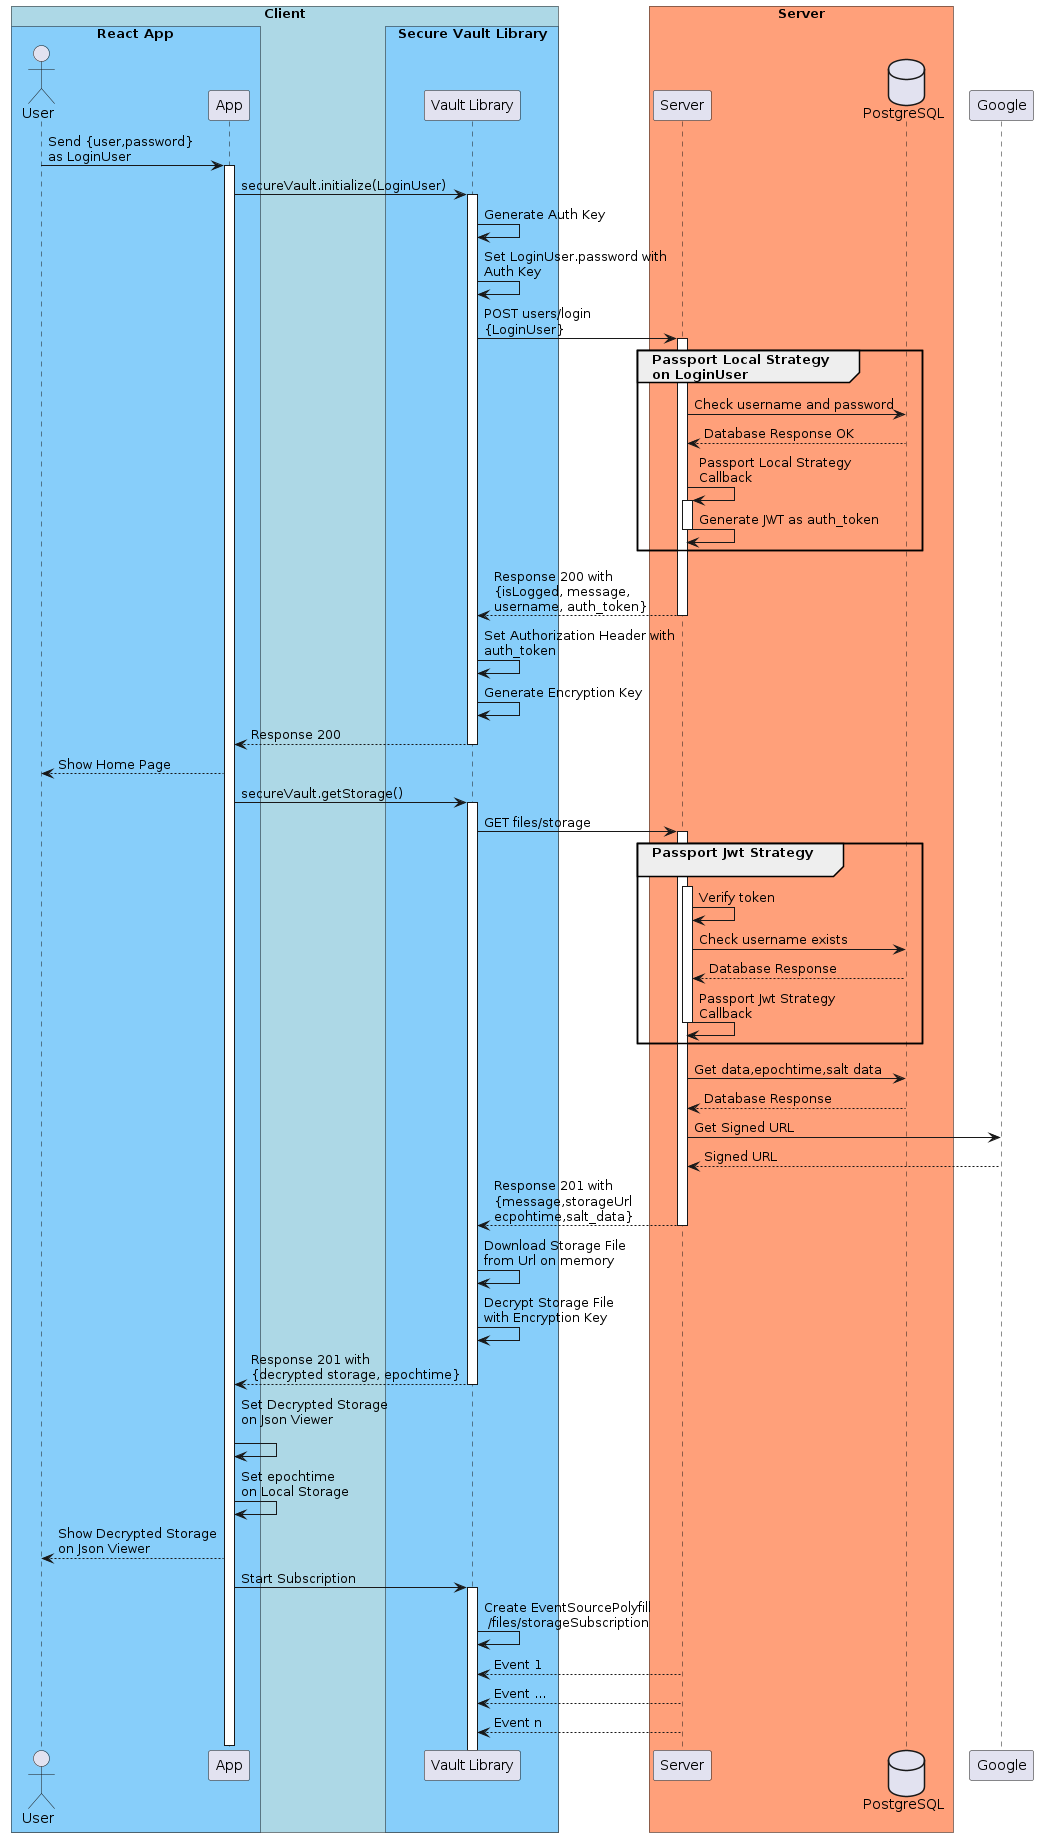

The diagram above was rendered by PlantUML. Its source (embedded in the PNG):
@startuml Initialize
!pragma teoz true

box "Client" #LightBlue
box "React App" #LightSkyBlue
actor User
participant App
end box
box "Secure Vault Library" #LightSkyBlue
participant "Vault Library" as SVC
end box
end box
box "Server" #LightSalmon
participant Server
database PostgreSQL
end box

User -> App: Send {user,password}\nas LoginUser
activate App
    App -> SVC: secureVault.initialize(LoginUser)
    activate SVC
        SVC -> SVC: Generate Auth Key
        SVC -> SVC: Set LoginUser.password with\nAuth Key
        SVC -> Server: POST users/login\n{LoginUser}
        activate Server
        group Passport Local Strategy\non LoginUser
            Server -> PostgreSQL: Check username and password
            Server <-- PostgreSQL: Database Response OK
            Server -> Server: Passport Local Strategy\nCallback
            activate Server
            Server -> Server: Generate JWT as auth_token
            deactivate Server
        end
        SVC <-- Server: Response 200 with\n{isLogged, message,\nusername, auth_token}
        deactivate Server
        SVC -> SVC: Set Authorization Header with\nauth_token
        SVC -> SVC: Generate Encryption Key
        App <-- SVC: Response 200
        deactivate SVC
        User <-- App: Show Home Page
        App -> SVC: secureVault.getStorage()
        activate SVC
        SVC -> Server: GET files/storage
        activate Server
        group Passport Jwt Strategy\n
        activate Server
            Server -> Server: Verify token
            Server -> PostgreSQL: Check username exists
            Server <-- PostgreSQL: Database Response
            Server -> Server: Passport Jwt Strategy\nCallback
        deactivate Server
        end
        Server -> PostgreSQL: Get data,epochtime,salt data
        Server <-- PostgreSQL: Database Response
        Server -> Google: Get Signed URL
        Server <-- Google: Signed URL
        SVC <-- Server: Response 201 with\n{message,storageUrl\necpohtime,salt_data}
        deactivate Server
        SVC -> SVC: Download Storage File\nfrom Url on memory
        SVC -> SVC: Decrypt Storage File\nwith Encryption Key
        App <-- SVC: Response 201 with\n{decrypted storage, epochtime}
        deactivate SVC
    App -> App: Set Decrypted Storage\non Json Viewer\n
    App -> App: Set epochtime\non Local Storage
    User <-- App: Show Decrypted Storage\non Json Viewer
    App -> SVC: Start Subscription
    activate SVC
    SVC -> SVC: Create EventSourcePolyfill \n /files/storageSubscription
    SVC <--Server: Event 1
    SVC <--Server: Event ...
    SVC <--Server: Event n
deactivate App
@enduml